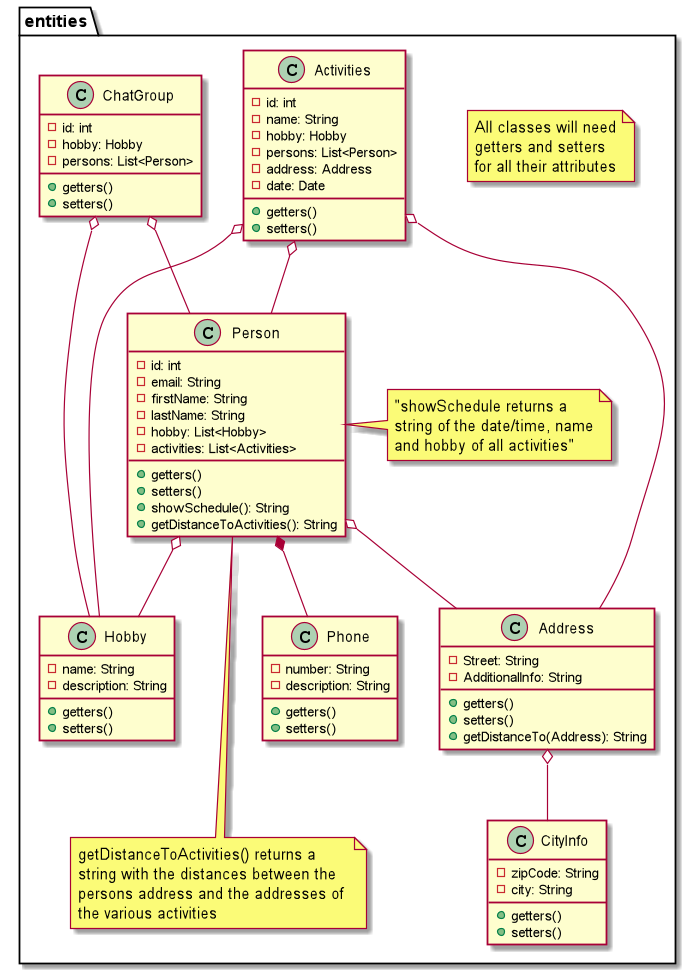

The diagram above was rendered by PlantUML. Its source (embedded in the PNG):
@startuml
'https://plantuml.com/class-diagram

package entities {
    note "All classes will need\ngetters and setters\nfor all their attributes" as N1
    class Activities {
     - id: int
     - name: String
     - hobby: Hobby
     - persons: List<Person>
     - address: Address
     - date: Date
     + getters()
     + setters()
    }
    class ChatGroup {
         - id: int
         - hobby: Hobby
         - persons: List<Person>
         + getters()
         + setters()
        }
    class Person {
     - id: int
     - email: String
     - firstName: String
     - lastName: String
     - hobby: List<Hobby>
     - activities: List<Activities>
     + getters()
     + setters()
     + showSchedule(): String
     + getDistanceToActivities(): String
    }
    note right of Person: "showSchedule returns a \nstring of the date/time, name\nand hobby of all activities"
    note "getDistanceToActivities() returns a \nstring with the distances between the\npersons address and the addresses of \nthe various activities" as n2
        class Hobby {
     - name: String
     - description: String
     + getters()
     + setters()
    }
    class Phone {
     - number: String
     - description: String
     + getters()
     + setters()
    }
    class Address {
     - Street: String
     - AdditionalInfo: String
     + getters()
     + setters()
     + getDistanceTo(Address): String
    }
    class CityInfo {
     - zipCode: String
     - city: String
     + getters()
     + setters()
    }

}



Person o-- Hobby
Person *-- Phone
Person o-- Address
Address o-- CityInfo
Activities o-- Person
Activities o-- Hobby
Activities o-- Address
ChatGroup o-- Person
ChatGroup o-- Hobby

Person ... n2


@enduml